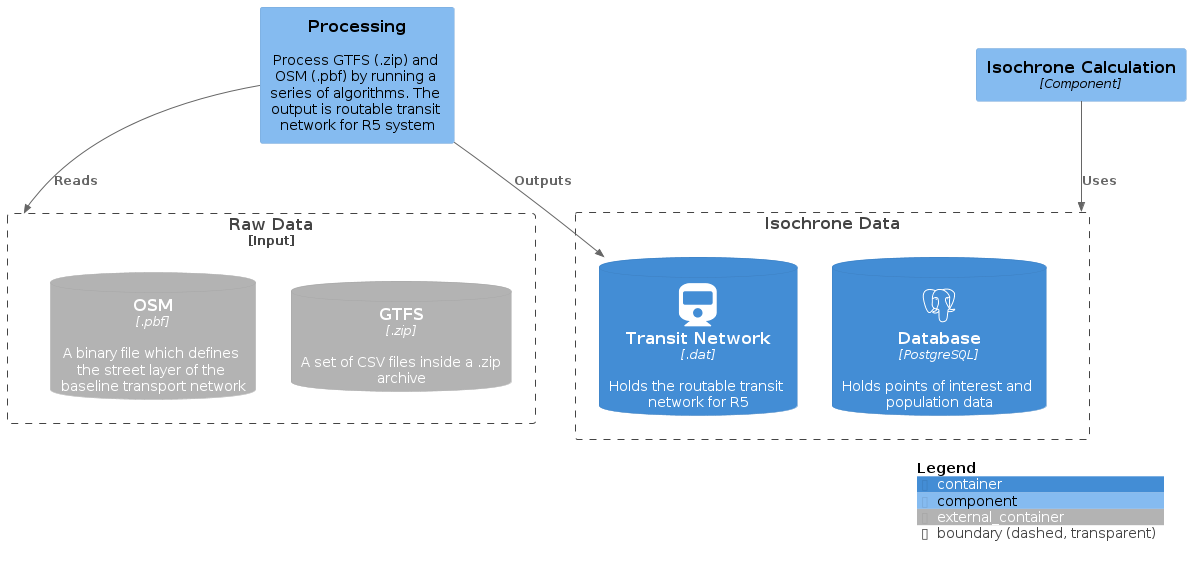

The diagram above was rendered by PlantUML. Its source (embedded in the PNG):
@startuml
!include https://raw.githubusercontent.com/plantuml-stdlib/C4-PlantUML/master/C4_Component.puml
!define DEVICONS https://raw.githubusercontent.com/tupadr3/plantuml-icon-font-sprites/master/devicons
!define FONTAWESOME https://raw.githubusercontent.com/tupadr3/plantuml-icon-font-sprites/master/font-awesome-5

!include DEVICONS/postgresql.puml
!include FONTAWESOME/train.puml

' title R5 Data processing diagram

SHOW_PERSON_OUTLINE()
Boundary(outputData, "Isochrone Data", "") { 
ContainerDb(db, "Database", "PostgreSQL", "Holds points of interest and population data", $sprite="postgresql")    
ContainerDb(r5Network, "Transit Network", ".dat", "Holds the routable transit network for R5", $sprite="train")    
}
Boundary(inputRaw, "Raw Data", "Input") { 
ContainerDb_Ext(gtfsData, "GTFS", ".zip", "A set of CSV files inside a .zip archive")
ContainerDb_Ext(osmData, "OSM", ".pbf", "A binary file which defines the street layer of the baseline transport network")
}
Component(r5Engine, "Processing", "", "Process GTFS (.zip) and OSM (.pbf) by running a series of algorithms. The output is routable transit network for R5 system")
Component(isochroneCalculation, "Isochrone Calculation", "Component", "")


Rel(r5Engine, inputRaw, "Reads")
Rel(r5Engine, r5Network, "Outputs")

Rel(isochroneCalculation, outputData, "Uses")

SHOW_LEGEND()
@enduml